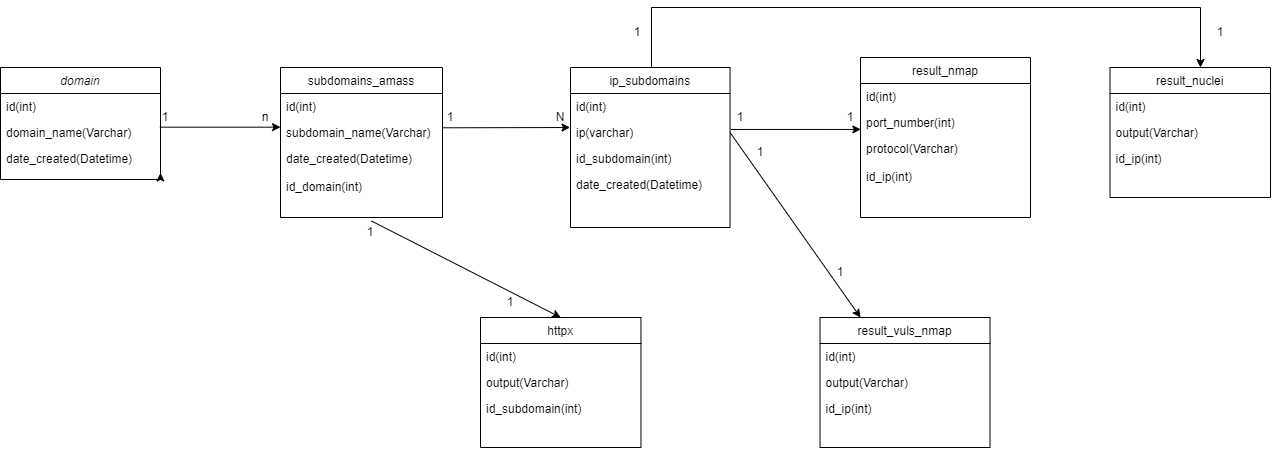

The diagram above was exported from draw.io. Its source (the exported page's mxGraphModel, read from the mxfile embedded in the PNG):
<mxGraphModel dx="1313" dy="686" grid="1" gridSize="10" guides="1" tooltips="1" connect="1" arrows="1" fold="1" page="1" pageScale="1" pageWidth="827" pageHeight="1169" math="0" shadow="0">
  <root>
    <mxCell id="WIyWlLk6GJQsqaUBKTNV-0" />
    <mxCell id="WIyWlLk6GJQsqaUBKTNV-1" parent="WIyWlLk6GJQsqaUBKTNV-0" />
    <mxCell id="zkfFHV4jXpPFQw0GAbJ--0" value="domain" style="swimlane;fontStyle=2;align=center;verticalAlign=top;childLayout=stackLayout;horizontal=1;startSize=26;horizontalStack=0;resizeParent=1;resizeLast=0;collapsible=1;marginBottom=0;rounded=0;shadow=0;strokeWidth=1;" parent="WIyWlLk6GJQsqaUBKTNV-1" vertex="1">
      <mxGeometry x="220" y="120" width="160" height="112" as="geometry">
        <mxRectangle x="230" y="140" width="160" height="26" as="alternateBounds" />
      </mxGeometry>
    </mxCell>
    <mxCell id="zkfFHV4jXpPFQw0GAbJ--1" value="id(int)" style="text;align=left;verticalAlign=top;spacingLeft=4;spacingRight=4;overflow=hidden;rotatable=0;points=[[0,0.5],[1,0.5]];portConstraint=eastwest;" parent="zkfFHV4jXpPFQw0GAbJ--0" vertex="1">
      <mxGeometry y="26" width="160" height="26" as="geometry" />
    </mxCell>
    <mxCell id="zkfFHV4jXpPFQw0GAbJ--2" value="domain_name(Varchar)" style="text;align=left;verticalAlign=top;spacingLeft=4;spacingRight=4;overflow=hidden;rotatable=0;points=[[0,0.5],[1,0.5]];portConstraint=eastwest;rounded=0;shadow=0;html=0;" parent="zkfFHV4jXpPFQw0GAbJ--0" vertex="1">
      <mxGeometry y="52" width="160" height="26" as="geometry" />
    </mxCell>
    <mxCell id="zkfFHV4jXpPFQw0GAbJ--3" value="date_created(Datetime)" style="text;align=left;verticalAlign=top;spacingLeft=4;spacingRight=4;overflow=hidden;rotatable=0;points=[[0,0.5],[1,0.5]];portConstraint=eastwest;rounded=0;shadow=0;html=0;" parent="zkfFHV4jXpPFQw0GAbJ--0" vertex="1">
      <mxGeometry y="78" width="160" height="26" as="geometry" />
    </mxCell>
    <mxCell id="RSc0qeEr-FOfi5BEAQhP-31" style="edgeStyle=orthogonalEdgeStyle;rounded=0;orthogonalLoop=1;jettySize=auto;html=1;exitX=1;exitY=1;exitDx=0;exitDy=0;entryX=1;entryY=1.058;entryDx=0;entryDy=0;entryPerimeter=0;" parent="zkfFHV4jXpPFQw0GAbJ--0" source="zkfFHV4jXpPFQw0GAbJ--0" target="zkfFHV4jXpPFQw0GAbJ--3" edge="1">
      <mxGeometry relative="1" as="geometry" />
    </mxCell>
    <mxCell id="zkfFHV4jXpPFQw0GAbJ--17" value="subdomains_amass" style="swimlane;fontStyle=0;align=center;verticalAlign=top;childLayout=stackLayout;horizontal=1;startSize=26;horizontalStack=0;resizeParent=1;resizeLast=0;collapsible=1;marginBottom=0;rounded=0;shadow=0;strokeWidth=1;" parent="WIyWlLk6GJQsqaUBKTNV-1" vertex="1">
      <mxGeometry x="500" y="120" width="162" height="150" as="geometry">
        <mxRectangle x="550" y="140" width="160" height="26" as="alternateBounds" />
      </mxGeometry>
    </mxCell>
    <mxCell id="zkfFHV4jXpPFQw0GAbJ--18" value="id(int)" style="text;align=left;verticalAlign=top;spacingLeft=4;spacingRight=4;overflow=hidden;rotatable=0;points=[[0,0.5],[1,0.5]];portConstraint=eastwest;" parent="zkfFHV4jXpPFQw0GAbJ--17" vertex="1">
      <mxGeometry y="26" width="162" height="26" as="geometry" />
    </mxCell>
    <mxCell id="zkfFHV4jXpPFQw0GAbJ--19" value="subdomain_name(Varchar)" style="text;align=left;verticalAlign=top;spacingLeft=4;spacingRight=4;overflow=hidden;rotatable=0;points=[[0,0.5],[1,0.5]];portConstraint=eastwest;rounded=0;shadow=0;html=0;" parent="zkfFHV4jXpPFQw0GAbJ--17" vertex="1">
      <mxGeometry y="52" width="162" height="26" as="geometry" />
    </mxCell>
    <mxCell id="zkfFHV4jXpPFQw0GAbJ--21" value="date_created(Datetime)&#10;&#10;id_domain(int)" style="text;align=left;verticalAlign=top;spacingLeft=4;spacingRight=4;overflow=hidden;rotatable=0;points=[[0,0.5],[1,0.5]];portConstraint=eastwest;rounded=0;shadow=0;html=0;" parent="zkfFHV4jXpPFQw0GAbJ--17" vertex="1">
      <mxGeometry y="78" width="162" height="72" as="geometry" />
    </mxCell>
    <mxCell id="RSc0qeEr-FOfi5BEAQhP-29" style="edgeStyle=orthogonalEdgeStyle;rounded=0;orthogonalLoop=1;jettySize=auto;html=1;" parent="WIyWlLk6GJQsqaUBKTNV-1" source="RSc0qeEr-FOfi5BEAQhP-3" target="RSc0qeEr-FOfi5BEAQhP-20" edge="1">
      <mxGeometry relative="1" as="geometry">
        <Array as="points">
          <mxPoint x="871" y="60" />
          <mxPoint x="1420" y="60" />
        </Array>
        <mxPoint x="1430" y="110" as="targetPoint" />
      </mxGeometry>
    </mxCell>
    <mxCell id="RSc0qeEr-FOfi5BEAQhP-3" value="ip_subdomains" style="swimlane;fontStyle=0;align=center;verticalAlign=top;childLayout=stackLayout;horizontal=1;startSize=26;horizontalStack=0;resizeParent=1;resizeLast=0;collapsible=1;marginBottom=0;rounded=0;shadow=0;strokeWidth=1;" parent="WIyWlLk6GJQsqaUBKTNV-1" vertex="1">
      <mxGeometry x="790" y="120" width="159.54" height="160" as="geometry">
        <mxRectangle x="550" y="140" width="160" height="26" as="alternateBounds" />
      </mxGeometry>
    </mxCell>
    <mxCell id="RSc0qeEr-FOfi5BEAQhP-4" value="id(int)" style="text;align=left;verticalAlign=top;spacingLeft=4;spacingRight=4;overflow=hidden;rotatable=0;points=[[0,0.5],[1,0.5]];portConstraint=eastwest;" parent="RSc0qeEr-FOfi5BEAQhP-3" vertex="1">
      <mxGeometry y="26" width="159.54" height="26" as="geometry" />
    </mxCell>
    <mxCell id="RSc0qeEr-FOfi5BEAQhP-5" value="ip(varchar)" style="text;align=left;verticalAlign=top;spacingLeft=4;spacingRight=4;overflow=hidden;rotatable=0;points=[[0,0.5],[1,0.5]];portConstraint=eastwest;rounded=0;shadow=0;html=0;" parent="RSc0qeEr-FOfi5BEAQhP-3" vertex="1">
      <mxGeometry y="52" width="159.54" height="26" as="geometry" />
    </mxCell>
    <mxCell id="RSc0qeEr-FOfi5BEAQhP-26" value="id_subdomain(int)" style="text;align=left;verticalAlign=top;spacingLeft=4;spacingRight=4;overflow=hidden;rotatable=0;points=[[0,0.5],[1,0.5]];portConstraint=eastwest;rounded=0;shadow=0;html=0;" parent="RSc0qeEr-FOfi5BEAQhP-3" vertex="1">
      <mxGeometry y="78" width="159.54" height="26" as="geometry" />
    </mxCell>
    <mxCell id="RSc0qeEr-FOfi5BEAQhP-6" value="date_created(Datetime)" style="text;align=left;verticalAlign=top;spacingLeft=4;spacingRight=4;overflow=hidden;rotatable=0;points=[[0,0.5],[1,0.5]];portConstraint=eastwest;rounded=0;shadow=0;html=0;" parent="RSc0qeEr-FOfi5BEAQhP-3" vertex="1">
      <mxGeometry y="104" width="159.54" height="56" as="geometry" />
    </mxCell>
    <mxCell id="RSc0qeEr-FOfi5BEAQhP-8" value="" style="endArrow=classic;html=1;rounded=0;entryX=0.002;entryY=0.767;entryDx=0;entryDy=0;entryPerimeter=0;exitX=1.005;exitY=0.383;exitDx=0;exitDy=0;exitPerimeter=0;" parent="WIyWlLk6GJQsqaUBKTNV-1" source="RSc0qeEr-FOfi5BEAQhP-5" target="RSc0qeEr-FOfi5BEAQhP-14" edge="1">
      <mxGeometry width="50" height="50" relative="1" as="geometry">
        <mxPoint x="999.54" y="160" as="sourcePoint" />
        <mxPoint x="1079.54" y="160" as="targetPoint" />
      </mxGeometry>
    </mxCell>
    <mxCell id="RSc0qeEr-FOfi5BEAQhP-10" value="N" style="text;html=1;strokeColor=none;fillColor=none;align=center;verticalAlign=middle;whiteSpace=wrap;rounded=0;" parent="WIyWlLk6GJQsqaUBKTNV-1" vertex="1">
      <mxGeometry x="749.54" y="155" width="60" height="30" as="geometry" />
    </mxCell>
    <mxCell id="RSc0qeEr-FOfi5BEAQhP-12" value="result_nmap" style="swimlane;fontStyle=0;align=center;verticalAlign=top;childLayout=stackLayout;horizontal=1;startSize=26;horizontalStack=0;resizeParent=1;resizeLast=0;collapsible=1;marginBottom=0;rounded=0;shadow=0;strokeWidth=1;" parent="WIyWlLk6GJQsqaUBKTNV-1" vertex="1">
      <mxGeometry x="1080" y="110" width="170" height="160" as="geometry">
        <mxRectangle x="550" y="140" width="160" height="26" as="alternateBounds" />
      </mxGeometry>
    </mxCell>
    <mxCell id="RSc0qeEr-FOfi5BEAQhP-13" value="id(int)" style="text;align=left;verticalAlign=top;spacingLeft=4;spacingRight=4;overflow=hidden;rotatable=0;points=[[0,0.5],[1,0.5]];portConstraint=eastwest;" parent="RSc0qeEr-FOfi5BEAQhP-12" vertex="1">
      <mxGeometry y="26" width="170" height="26" as="geometry" />
    </mxCell>
    <mxCell id="RSc0qeEr-FOfi5BEAQhP-14" value="port_number(int)" style="text;align=left;verticalAlign=top;spacingLeft=4;spacingRight=4;overflow=hidden;rotatable=0;points=[[0,0.5],[1,0.5]];portConstraint=eastwest;rounded=0;shadow=0;html=0;" parent="RSc0qeEr-FOfi5BEAQhP-12" vertex="1">
      <mxGeometry y="52" width="170" height="26" as="geometry" />
    </mxCell>
    <mxCell id="RSc0qeEr-FOfi5BEAQhP-17" value="protocol(Varchar)" style="text;align=left;verticalAlign=top;spacingLeft=4;spacingRight=4;overflow=hidden;rotatable=0;points=[[0,0.5],[1,0.5]];portConstraint=eastwest;rounded=0;shadow=0;html=0;" parent="RSc0qeEr-FOfi5BEAQhP-12" vertex="1">
      <mxGeometry y="78" width="170" height="28" as="geometry" />
    </mxCell>
    <mxCell id="RSc0qeEr-FOfi5BEAQhP-27" value="id_ip(int)" style="text;align=left;verticalAlign=top;spacingLeft=4;spacingRight=4;overflow=hidden;rotatable=0;points=[[0,0.5],[1,0.5]];portConstraint=eastwest;rounded=0;shadow=0;html=0;" parent="RSc0qeEr-FOfi5BEAQhP-12" vertex="1">
      <mxGeometry y="106" width="170" height="28" as="geometry" />
    </mxCell>
    <mxCell id="RSc0qeEr-FOfi5BEAQhP-20" value="result_nuclei" style="swimlane;fontStyle=0;align=center;verticalAlign=top;childLayout=stackLayout;horizontal=1;startSize=26;horizontalStack=0;resizeParent=1;resizeLast=0;collapsible=1;marginBottom=0;rounded=0;shadow=0;strokeWidth=1;" parent="WIyWlLk6GJQsqaUBKTNV-1" vertex="1">
      <mxGeometry x="1329.54" y="120" width="160.46" height="130" as="geometry">
        <mxRectangle x="550" y="140" width="160" height="26" as="alternateBounds" />
      </mxGeometry>
    </mxCell>
    <mxCell id="RSc0qeEr-FOfi5BEAQhP-21" value="id(int)" style="text;align=left;verticalAlign=top;spacingLeft=4;spacingRight=4;overflow=hidden;rotatable=0;points=[[0,0.5],[1,0.5]];portConstraint=eastwest;" parent="RSc0qeEr-FOfi5BEAQhP-20" vertex="1">
      <mxGeometry y="26" width="160.46" height="26" as="geometry" />
    </mxCell>
    <mxCell id="RSc0qeEr-FOfi5BEAQhP-22" value="output(Varchar)" style="text;align=left;verticalAlign=top;spacingLeft=4;spacingRight=4;overflow=hidden;rotatable=0;points=[[0,0.5],[1,0.5]];portConstraint=eastwest;rounded=0;shadow=0;html=0;" parent="RSc0qeEr-FOfi5BEAQhP-20" vertex="1">
      <mxGeometry y="52" width="160.46" height="26" as="geometry" />
    </mxCell>
    <mxCell id="RSc0qeEr-FOfi5BEAQhP-30" value="id_ip(int)" style="text;align=left;verticalAlign=top;spacingLeft=4;spacingRight=4;overflow=hidden;rotatable=0;points=[[0,0.5],[1,0.5]];portConstraint=eastwest;rounded=0;shadow=0;html=0;" parent="RSc0qeEr-FOfi5BEAQhP-20" vertex="1">
      <mxGeometry y="78" width="160.46" height="26" as="geometry" />
    </mxCell>
    <mxCell id="bJllnHiHeVerGIcVliS7-4" value="" style="endArrow=classic;html=1;rounded=0;exitX=0.996;exitY=0.295;exitDx=0;exitDy=0;exitPerimeter=0;entryX=0;entryY=0.295;entryDx=0;entryDy=0;entryPerimeter=0;" parent="WIyWlLk6GJQsqaUBKTNV-1" source="zkfFHV4jXpPFQw0GAbJ--2" target="zkfFHV4jXpPFQw0GAbJ--19" edge="1">
      <mxGeometry width="50" height="50" relative="1" as="geometry">
        <mxPoint x="600" y="270" as="sourcePoint" />
        <mxPoint x="650" y="220" as="targetPoint" />
      </mxGeometry>
    </mxCell>
    <mxCell id="bJllnHiHeVerGIcVliS7-6" value="1" style="text;html=1;strokeColor=none;fillColor=none;align=center;verticalAlign=middle;whiteSpace=wrap;rounded=0;" parent="WIyWlLk6GJQsqaUBKTNV-1" vertex="1">
      <mxGeometry x="370" y="160" width="30" height="20" as="geometry" />
    </mxCell>
    <mxCell id="bJllnHiHeVerGIcVliS7-7" value="n" style="text;html=1;strokeColor=none;fillColor=none;align=center;verticalAlign=middle;whiteSpace=wrap;rounded=0;" parent="WIyWlLk6GJQsqaUBKTNV-1" vertex="1">
      <mxGeometry x="470" y="160" width="30" height="20" as="geometry" />
    </mxCell>
    <mxCell id="bJllnHiHeVerGIcVliS7-9" value="1" style="text;html=1;strokeColor=none;fillColor=none;align=center;verticalAlign=middle;whiteSpace=wrap;rounded=0;" parent="WIyWlLk6GJQsqaUBKTNV-1" vertex="1">
      <mxGeometry x="929.54" y="155" width="60" height="30" as="geometry" />
    </mxCell>
    <mxCell id="bJllnHiHeVerGIcVliS7-10" value="1" style="text;html=1;strokeColor=none;fillColor=none;align=center;verticalAlign=middle;whiteSpace=wrap;rounded=0;" parent="WIyWlLk6GJQsqaUBKTNV-1" vertex="1">
      <mxGeometry x="1039.54" y="155" width="60" height="30" as="geometry" />
    </mxCell>
    <mxCell id="bJllnHiHeVerGIcVliS7-15" value="" style="endArrow=classic;html=1;rounded=0;entryX=0.002;entryY=0.767;entryDx=0;entryDy=0;entryPerimeter=0;exitX=1.001;exitY=0.319;exitDx=0;exitDy=0;exitPerimeter=0;" parent="WIyWlLk6GJQsqaUBKTNV-1" source="zkfFHV4jXpPFQw0GAbJ--19" edge="1">
      <mxGeometry width="50" height="50" relative="1" as="geometry">
        <mxPoint x="670" y="180" as="sourcePoint" />
        <mxPoint x="789.5400000000002" y="180.002" as="targetPoint" />
      </mxGeometry>
    </mxCell>
    <mxCell id="bJllnHiHeVerGIcVliS7-16" value="1" style="text;html=1;strokeColor=none;fillColor=none;align=center;verticalAlign=middle;whiteSpace=wrap;rounded=0;" parent="WIyWlLk6GJQsqaUBKTNV-1" vertex="1">
      <mxGeometry x="640" y="155" width="60" height="30" as="geometry" />
    </mxCell>
    <mxCell id="Gy6tXYmvLwrAyOazV7zQ-0" value="1" style="text;html=1;strokeColor=none;fillColor=none;align=center;verticalAlign=middle;whiteSpace=wrap;rounded=0;" vertex="1" parent="WIyWlLk6GJQsqaUBKTNV-1">
      <mxGeometry x="827" y="70" width="60" height="30" as="geometry" />
    </mxCell>
    <mxCell id="Gy6tXYmvLwrAyOazV7zQ-1" value="1" style="text;html=1;strokeColor=none;fillColor=none;align=center;verticalAlign=middle;whiteSpace=wrap;rounded=0;" vertex="1" parent="WIyWlLk6GJQsqaUBKTNV-1">
      <mxGeometry x="1410" y="70" width="60" height="30" as="geometry" />
    </mxCell>
    <mxCell id="Gy6tXYmvLwrAyOazV7zQ-3" value="" style="endArrow=classic;html=1;rounded=0;exitX=1;exitY=0.5;exitDx=0;exitDy=0;" edge="1" parent="WIyWlLk6GJQsqaUBKTNV-1" source="RSc0qeEr-FOfi5BEAQhP-5">
      <mxGeometry width="50" height="50" relative="1" as="geometry">
        <mxPoint x="870" y="280" as="sourcePoint" />
        <mxPoint x="1080" y="370" as="targetPoint" />
      </mxGeometry>
    </mxCell>
    <mxCell id="Gy6tXYmvLwrAyOazV7zQ-4" value="result_vuls_nmap" style="swimlane;fontStyle=0;align=center;verticalAlign=top;childLayout=stackLayout;horizontal=1;startSize=26;horizontalStack=0;resizeParent=1;resizeLast=0;collapsible=1;marginBottom=0;rounded=0;shadow=0;strokeWidth=1;" vertex="1" parent="WIyWlLk6GJQsqaUBKTNV-1">
      <mxGeometry x="1039.54" y="370" width="170" height="130" as="geometry">
        <mxRectangle x="550" y="140" width="160" height="26" as="alternateBounds" />
      </mxGeometry>
    </mxCell>
    <mxCell id="Gy6tXYmvLwrAyOazV7zQ-5" value="id(int)" style="text;align=left;verticalAlign=top;spacingLeft=4;spacingRight=4;overflow=hidden;rotatable=0;points=[[0,0.5],[1,0.5]];portConstraint=eastwest;" vertex="1" parent="Gy6tXYmvLwrAyOazV7zQ-4">
      <mxGeometry y="26" width="170" height="26" as="geometry" />
    </mxCell>
    <mxCell id="Gy6tXYmvLwrAyOazV7zQ-6" value="output(Varchar)" style="text;align=left;verticalAlign=top;spacingLeft=4;spacingRight=4;overflow=hidden;rotatable=0;points=[[0,0.5],[1,0.5]];portConstraint=eastwest;rounded=0;shadow=0;html=0;" vertex="1" parent="Gy6tXYmvLwrAyOazV7zQ-4">
      <mxGeometry y="52" width="170" height="26" as="geometry" />
    </mxCell>
    <mxCell id="Gy6tXYmvLwrAyOazV7zQ-7" value="id_ip(int)" style="text;align=left;verticalAlign=top;spacingLeft=4;spacingRight=4;overflow=hidden;rotatable=0;points=[[0,0.5],[1,0.5]];portConstraint=eastwest;rounded=0;shadow=0;html=0;" vertex="1" parent="Gy6tXYmvLwrAyOazV7zQ-4">
      <mxGeometry y="78" width="170" height="26" as="geometry" />
    </mxCell>
    <mxCell id="Gy6tXYmvLwrAyOazV7zQ-8" value="1" style="text;html=1;strokeColor=none;fillColor=none;align=center;verticalAlign=middle;whiteSpace=wrap;rounded=0;" vertex="1" parent="WIyWlLk6GJQsqaUBKTNV-1">
      <mxGeometry x="949.54" y="190" width="60" height="30" as="geometry" />
    </mxCell>
    <mxCell id="Gy6tXYmvLwrAyOazV7zQ-9" value="1" style="text;html=1;strokeColor=none;fillColor=none;align=center;verticalAlign=middle;whiteSpace=wrap;rounded=0;" vertex="1" parent="WIyWlLk6GJQsqaUBKTNV-1">
      <mxGeometry x="1030" y="310" width="60" height="30" as="geometry" />
    </mxCell>
    <mxCell id="Gy6tXYmvLwrAyOazV7zQ-10" value="httpx" style="swimlane;fontStyle=0;align=center;verticalAlign=top;childLayout=stackLayout;horizontal=1;startSize=26;horizontalStack=0;resizeParent=1;resizeLast=0;collapsible=1;marginBottom=0;rounded=0;shadow=0;strokeWidth=1;" vertex="1" parent="WIyWlLk6GJQsqaUBKTNV-1">
      <mxGeometry x="700" y="370" width="160.46" height="130" as="geometry">
        <mxRectangle x="550" y="140" width="160" height="26" as="alternateBounds" />
      </mxGeometry>
    </mxCell>
    <mxCell id="Gy6tXYmvLwrAyOazV7zQ-11" value="id(int)" style="text;align=left;verticalAlign=top;spacingLeft=4;spacingRight=4;overflow=hidden;rotatable=0;points=[[0,0.5],[1,0.5]];portConstraint=eastwest;" vertex="1" parent="Gy6tXYmvLwrAyOazV7zQ-10">
      <mxGeometry y="26" width="160.46" height="26" as="geometry" />
    </mxCell>
    <mxCell id="Gy6tXYmvLwrAyOazV7zQ-12" value="output(Varchar)" style="text;align=left;verticalAlign=top;spacingLeft=4;spacingRight=4;overflow=hidden;rotatable=0;points=[[0,0.5],[1,0.5]];portConstraint=eastwest;rounded=0;shadow=0;html=0;" vertex="1" parent="Gy6tXYmvLwrAyOazV7zQ-10">
      <mxGeometry y="52" width="160.46" height="26" as="geometry" />
    </mxCell>
    <mxCell id="Gy6tXYmvLwrAyOazV7zQ-13" value="id_subdomain(int)" style="text;align=left;verticalAlign=top;spacingLeft=4;spacingRight=4;overflow=hidden;rotatable=0;points=[[0,0.5],[1,0.5]];portConstraint=eastwest;rounded=0;shadow=0;html=0;" vertex="1" parent="Gy6tXYmvLwrAyOazV7zQ-10">
      <mxGeometry y="78" width="160.46" height="26" as="geometry" />
    </mxCell>
    <mxCell id="Gy6tXYmvLwrAyOazV7zQ-14" value="" style="endArrow=classic;html=1;rounded=0;exitX=0.562;exitY=1.049;exitDx=0;exitDy=0;exitPerimeter=0;entryX=0.5;entryY=0;entryDx=0;entryDy=0;" edge="1" parent="WIyWlLk6GJQsqaUBKTNV-1" source="zkfFHV4jXpPFQw0GAbJ--21" target="Gy6tXYmvLwrAyOazV7zQ-10">
      <mxGeometry width="50" height="50" relative="1" as="geometry">
        <mxPoint x="580" y="390" as="sourcePoint" />
        <mxPoint x="630" y="340" as="targetPoint" />
      </mxGeometry>
    </mxCell>
    <mxCell id="Gy6tXYmvLwrAyOazV7zQ-17" value="1" style="text;html=1;strokeColor=none;fillColor=none;align=center;verticalAlign=middle;whiteSpace=wrap;rounded=0;" vertex="1" parent="WIyWlLk6GJQsqaUBKTNV-1">
      <mxGeometry x="560" y="270" width="60" height="30" as="geometry" />
    </mxCell>
    <mxCell id="Gy6tXYmvLwrAyOazV7zQ-18" value="1" style="text;html=1;strokeColor=none;fillColor=none;align=center;verticalAlign=middle;whiteSpace=wrap;rounded=0;" vertex="1" parent="WIyWlLk6GJQsqaUBKTNV-1">
      <mxGeometry x="700" y="340" width="60" height="30" as="geometry" />
    </mxCell>
  </root>
</mxGraphModel>